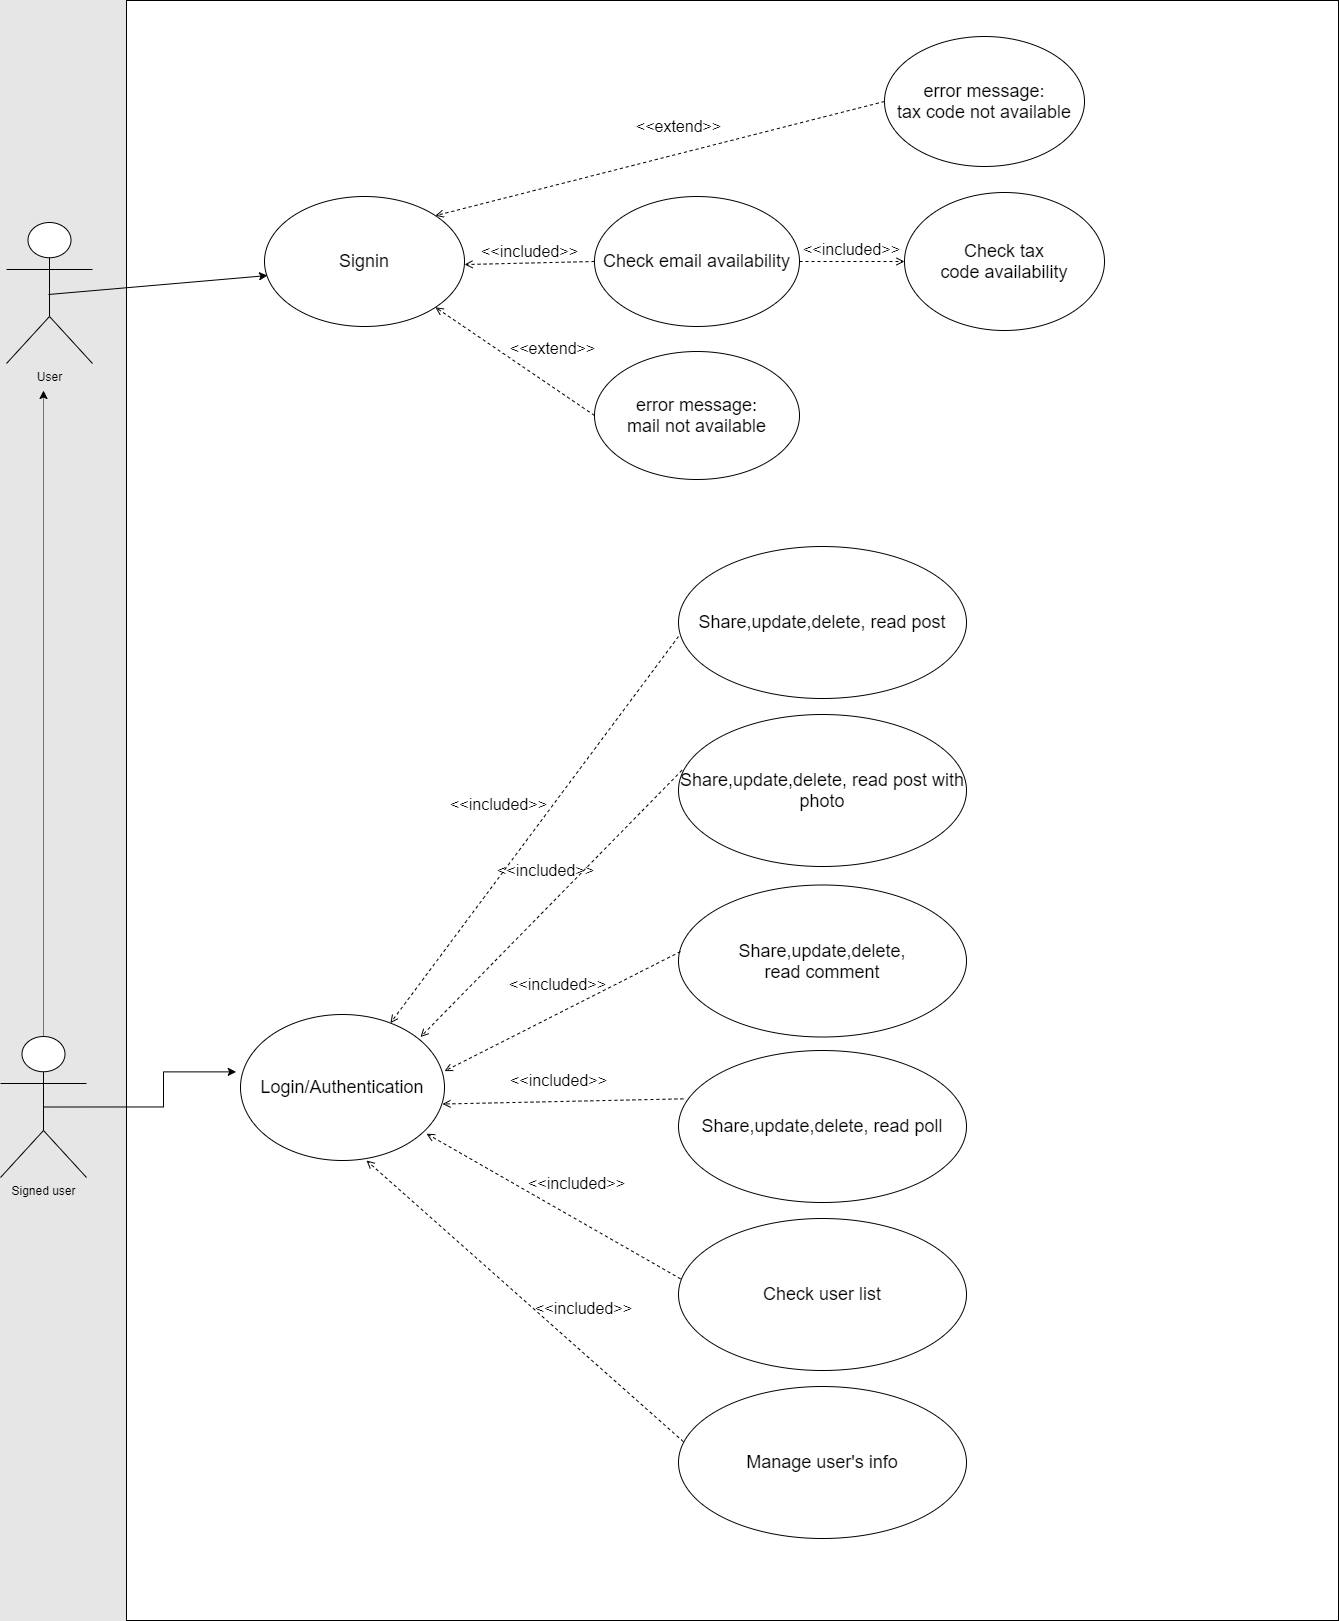

The diagram above was exported from draw.io. Its source (the exported page's mxGraphModel, read from the mxfile embedded in the PNG):
<mxGraphModel dx="3015" dy="2254" grid="1" gridSize="6" guides="1" tooltips="1" connect="1" arrows="1" fold="1" page="1" pageScale="1" pageWidth="827" pageHeight="1169" background="#E6E6E6" math="0" shadow="0">
  <root>
    <mxCell id="0" />
    <mxCell id="1" parent="0" />
    <mxCell id="W4nZMBcY-StxR_dFXxte-64" value="" style="rounded=0;whiteSpace=wrap;html=1;fontSize=18;" vertex="1" parent="1">
      <mxGeometry x="-72" y="-522" width="1212" height="1620" as="geometry" />
    </mxCell>
    <mxCell id="W4nZMBcY-StxR_dFXxte-5" value="User" style="shape=umlActor;verticalLabelPosition=bottom;verticalAlign=top;html=1;outlineConnect=0;" vertex="1" parent="1">
      <mxGeometry x="-192" y="-300" width="86" height="141" as="geometry" />
    </mxCell>
    <mxCell id="W4nZMBcY-StxR_dFXxte-8" value="Login/Authentication" style="ellipse;whiteSpace=wrap;html=1;fontSize=18;" vertex="1" parent="1">
      <mxGeometry x="42" y="492" width="204" height="146" as="geometry" />
    </mxCell>
    <mxCell id="W4nZMBcY-StxR_dFXxte-9" value="Share,update,delete, read post" style="ellipse;whiteSpace=wrap;html=1;fontSize=18;" vertex="1" parent="1">
      <mxGeometry x="480" y="24" width="288" height="152" as="geometry" />
    </mxCell>
    <mxCell id="W4nZMBcY-StxR_dFXxte-32" value="Signin" style="ellipse;whiteSpace=wrap;html=1;fontSize=18;" vertex="1" parent="1">
      <mxGeometry x="66" y="-326" width="200" height="130" as="geometry" />
    </mxCell>
    <mxCell id="W4nZMBcY-StxR_dFXxte-33" value="Check email availability" style="ellipse;whiteSpace=wrap;html=1;fontSize=18;" vertex="1" parent="1">
      <mxGeometry x="396" y="-326" width="205" height="130" as="geometry" />
    </mxCell>
    <mxCell id="W4nZMBcY-StxR_dFXxte-34" value="&lt;span style=&quot;font-size: 18px&quot;&gt;Check tax code&amp;nbsp;availability&lt;/span&gt;" style="ellipse;whiteSpace=wrap;html=1;" vertex="1" parent="1">
      <mxGeometry x="706" y="-330" width="200" height="138" as="geometry" />
    </mxCell>
    <mxCell id="W4nZMBcY-StxR_dFXxte-35" value="&amp;lt;&amp;lt;included&amp;gt;&amp;gt;" style="html=1;verticalAlign=bottom;labelBackgroundColor=none;endArrow=open;endFill=0;dashed=1;exitX=1;exitY=0.5;exitDx=0;exitDy=0;entryX=0;entryY=0.5;entryDx=0;entryDy=0;fontSize=16;" edge="1" parent="1" source="W4nZMBcY-StxR_dFXxte-33" target="W4nZMBcY-StxR_dFXxte-34">
      <mxGeometry width="160" relative="1" as="geometry">
        <mxPoint x="16" y="-136" as="sourcePoint" />
        <mxPoint x="176" y="-136" as="targetPoint" />
      </mxGeometry>
    </mxCell>
    <mxCell id="W4nZMBcY-StxR_dFXxte-36" value="error message:&lt;br&gt;mail not available" style="ellipse;whiteSpace=wrap;html=1;fontSize=18;" vertex="1" parent="1">
      <mxGeometry x="396" y="-171" width="205" height="128" as="geometry" />
    </mxCell>
    <mxCell id="W4nZMBcY-StxR_dFXxte-37" value="error message:&lt;br&gt;tax code not available" style="ellipse;whiteSpace=wrap;html=1;fontSize=18;" vertex="1" parent="1">
      <mxGeometry x="686" y="-486" width="200" height="130" as="geometry" />
    </mxCell>
    <mxCell id="W4nZMBcY-StxR_dFXxte-38" value="&amp;lt;&amp;lt;extend&amp;gt;&amp;gt;" style="html=1;verticalAlign=bottom;labelBackgroundColor=none;endArrow=open;endFill=0;dashed=1;exitX=0;exitY=0.5;exitDx=0;exitDy=0;entryX=1;entryY=1;entryDx=0;entryDy=0;fontSize=16;" edge="1" parent="1" source="W4nZMBcY-StxR_dFXxte-36" target="W4nZMBcY-StxR_dFXxte-32">
      <mxGeometry x="-0.318" y="-22" width="160" relative="1" as="geometry">
        <mxPoint x="396" y="-246" as="sourcePoint" />
        <mxPoint x="556" y="-246" as="targetPoint" />
        <mxPoint as="offset" />
      </mxGeometry>
    </mxCell>
    <mxCell id="W4nZMBcY-StxR_dFXxte-39" value="&amp;lt;&amp;lt;extend&amp;gt;&amp;gt;" style="html=1;verticalAlign=bottom;labelBackgroundColor=none;endArrow=open;endFill=0;dashed=1;exitX=0;exitY=0.5;exitDx=0;exitDy=0;entryX=1;entryY=0;entryDx=0;entryDy=0;fontSize=16;" edge="1" parent="1" source="W4nZMBcY-StxR_dFXxte-37" target="W4nZMBcY-StxR_dFXxte-32">
      <mxGeometry x="-0.0989" y="-15" width="160" relative="1" as="geometry">
        <mxPoint x="396" y="-246" as="sourcePoint" />
        <mxPoint x="556" y="-246" as="targetPoint" />
        <mxPoint as="offset" />
      </mxGeometry>
    </mxCell>
    <mxCell id="W4nZMBcY-StxR_dFXxte-42" value="" style="endArrow=classic;html=1;entryX=0.015;entryY=0.608;entryDx=0;entryDy=0;entryPerimeter=0;" edge="1" parent="1" target="W4nZMBcY-StxR_dFXxte-32">
      <mxGeometry width="50" height="50" relative="1" as="geometry">
        <mxPoint x="-150" y="-228" as="sourcePoint" />
        <mxPoint x="16" y="-228" as="targetPoint" />
      </mxGeometry>
    </mxCell>
    <mxCell id="W4nZMBcY-StxR_dFXxte-44" value="&amp;lt;&amp;lt;included&amp;gt;&amp;gt;" style="html=1;verticalAlign=bottom;labelBackgroundColor=none;endArrow=open;endFill=0;dashed=1;exitX=0;exitY=0.5;exitDx=0;exitDy=0;entryX=1;entryY=0;entryDx=0;entryDy=0;fontSize=16;" edge="1" parent="1" source="W4nZMBcY-StxR_dFXxte-33">
      <mxGeometry width="160" relative="1" as="geometry">
        <mxPoint x="715.29" y="-372" as="sourcePoint" />
        <mxPoint x="266.0006781186549" y="-257.9619407771256" as="targetPoint" />
      </mxGeometry>
    </mxCell>
    <mxCell id="W4nZMBcY-StxR_dFXxte-48" style="edgeStyle=orthogonalEdgeStyle;rounded=0;orthogonalLoop=1;jettySize=auto;html=1;dashed=1;dashPattern=1 1;" edge="1" parent="1" source="W4nZMBcY-StxR_dFXxte-45">
      <mxGeometry relative="1" as="geometry">
        <mxPoint x="-155.00000000000045" y="-132" as="targetPoint" />
      </mxGeometry>
    </mxCell>
    <mxCell id="W4nZMBcY-StxR_dFXxte-50" style="edgeStyle=orthogonalEdgeStyle;rounded=0;orthogonalLoop=1;jettySize=auto;html=1;exitX=0.5;exitY=0.5;exitDx=0;exitDy=0;exitPerimeter=0;entryX=-0.021;entryY=0.393;entryDx=0;entryDy=0;entryPerimeter=0;" edge="1" parent="1" source="W4nZMBcY-StxR_dFXxte-45" target="W4nZMBcY-StxR_dFXxte-8">
      <mxGeometry relative="1" as="geometry" />
    </mxCell>
    <mxCell id="W4nZMBcY-StxR_dFXxte-45" value="Signed user" style="shape=umlActor;verticalLabelPosition=bottom;verticalAlign=top;html=1;outlineConnect=0;" vertex="1" parent="1">
      <mxGeometry x="-198" y="514" width="86" height="141" as="geometry" />
    </mxCell>
    <mxCell id="W4nZMBcY-StxR_dFXxte-51" value="&amp;lt;&amp;lt;included&amp;gt;&amp;gt;" style="html=1;verticalAlign=bottom;labelBackgroundColor=none;endArrow=open;endFill=0;dashed=1;exitX=0;exitY=0.5;exitDx=0;exitDy=0;fontSize=16;" edge="1" parent="1" target="W4nZMBcY-StxR_dFXxte-8">
      <mxGeometry x="0.045" y="-37" width="160" relative="1" as="geometry">
        <mxPoint x="480" y="114" as="sourcePoint" />
        <mxPoint x="350.00067811865483" y="117.03805922287438" as="targetPoint" />
        <mxPoint as="offset" />
      </mxGeometry>
    </mxCell>
    <mxCell id="W4nZMBcY-StxR_dFXxte-52" value="Share,update,delete, read&amp;nbsp;post with photo" style="ellipse;whiteSpace=wrap;html=1;fontSize=18;" vertex="1" parent="1">
      <mxGeometry x="480" y="192" width="288" height="152" as="geometry" />
    </mxCell>
    <mxCell id="W4nZMBcY-StxR_dFXxte-53" value="Share,update,delete, read&amp;nbsp;comment" style="ellipse;whiteSpace=wrap;html=1;fontSize=18;" vertex="1" parent="1">
      <mxGeometry x="480" y="362.5" width="288" height="152" as="geometry" />
    </mxCell>
    <mxCell id="W4nZMBcY-StxR_dFXxte-54" value="Share,update,delete, read&amp;nbsp;poll" style="ellipse;whiteSpace=wrap;html=1;fontSize=18;" vertex="1" parent="1">
      <mxGeometry x="480" y="528" width="288" height="152" as="geometry" />
    </mxCell>
    <mxCell id="W4nZMBcY-StxR_dFXxte-55" value="Check user list" style="ellipse;whiteSpace=wrap;html=1;fontSize=18;" vertex="1" parent="1">
      <mxGeometry x="480" y="696" width="288" height="152" as="geometry" />
    </mxCell>
    <mxCell id="W4nZMBcY-StxR_dFXxte-56" value="Manage user's info" style="ellipse;whiteSpace=wrap;html=1;fontSize=18;" vertex="1" parent="1">
      <mxGeometry x="480" y="864" width="288" height="152" as="geometry" />
    </mxCell>
    <mxCell id="W4nZMBcY-StxR_dFXxte-57" value="&amp;lt;&amp;lt;included&amp;gt;&amp;gt;" style="html=1;verticalAlign=bottom;labelBackgroundColor=none;endArrow=open;endFill=0;dashed=1;exitX=0.012;exitY=0.367;exitDx=0;exitDy=0;fontSize=16;exitPerimeter=0;" edge="1" parent="1" source="W4nZMBcY-StxR_dFXxte-52">
      <mxGeometry x="-0.0631" y="-18" width="160" relative="1" as="geometry">
        <mxPoint x="509.96" y="127.9" as="sourcePoint" />
        <mxPoint x="222.00141999867444" y="514.50405404433" as="targetPoint" />
        <mxPoint x="-1" as="offset" />
      </mxGeometry>
    </mxCell>
    <mxCell id="W4nZMBcY-StxR_dFXxte-58" value="&amp;lt;&amp;lt;included&amp;gt;&amp;gt;" style="html=1;verticalAlign=bottom;labelBackgroundColor=none;endArrow=open;endFill=0;dashed=1;exitX=0.007;exitY=0.438;exitDx=0;exitDy=0;fontSize=16;exitPerimeter=0;" edge="1" parent="1" source="W4nZMBcY-StxR_dFXxte-53">
      <mxGeometry x="-0.0237" y="-15" width="160" relative="1" as="geometry">
        <mxPoint x="533.96" y="162" as="sourcePoint" />
        <mxPoint x="246.00141999867444" y="548.60405404433" as="targetPoint" />
        <mxPoint x="-1" as="offset" />
      </mxGeometry>
    </mxCell>
    <mxCell id="W4nZMBcY-StxR_dFXxte-59" value="&amp;lt;&amp;lt;included&amp;gt;&amp;gt;" style="html=1;verticalAlign=bottom;labelBackgroundColor=none;endArrow=open;endFill=0;dashed=1;exitX=0.017;exitY=0.318;exitDx=0;exitDy=0;fontSize=16;exitPerimeter=0;" edge="1" parent="1" source="W4nZMBcY-StxR_dFXxte-54">
      <mxGeometry x="0.0352" y="-9" width="160" relative="1" as="geometry">
        <mxPoint x="479.9960000000001" y="461.99600000000004" as="sourcePoint" />
        <mxPoint x="243.98141999867445" y="581.52405404433" as="targetPoint" />
        <mxPoint as="offset" />
      </mxGeometry>
    </mxCell>
    <mxCell id="W4nZMBcY-StxR_dFXxte-60" value="&amp;lt;&amp;lt;included&amp;gt;&amp;gt;" style="html=1;verticalAlign=bottom;labelBackgroundColor=none;endArrow=open;endFill=0;dashed=1;exitX=0.007;exitY=0.397;exitDx=0;exitDy=0;fontSize=16;exitPerimeter=0;" edge="1" parent="1" source="W4nZMBcY-StxR_dFXxte-55">
      <mxGeometry x="-0.0966" y="-22" width="160" relative="1" as="geometry">
        <mxPoint x="468.91600000000017" y="605.9959999999998" as="sourcePoint" />
        <mxPoint x="228.00141999867404" y="611.1840540443301" as="targetPoint" />
        <mxPoint y="1" as="offset" />
      </mxGeometry>
    </mxCell>
    <mxCell id="W4nZMBcY-StxR_dFXxte-61" value="&amp;lt;&amp;lt;included&amp;gt;&amp;gt;" style="html=1;verticalAlign=bottom;labelBackgroundColor=none;endArrow=open;endFill=0;dashed=1;exitX=0.017;exitY=0.363;exitDx=0;exitDy=0;fontSize=16;exitPerimeter=0;" edge="1" parent="1" source="W4nZMBcY-StxR_dFXxte-56">
      <mxGeometry x="-0.264" y="-24" width="160" relative="1" as="geometry">
        <mxPoint x="422.0160000000001" y="783.1640000000001" as="sourcePoint" />
        <mxPoint x="168.001419998674" y="638.00405404433" as="targetPoint" />
        <mxPoint as="offset" />
      </mxGeometry>
    </mxCell>
  </root>
</mxGraphModel>